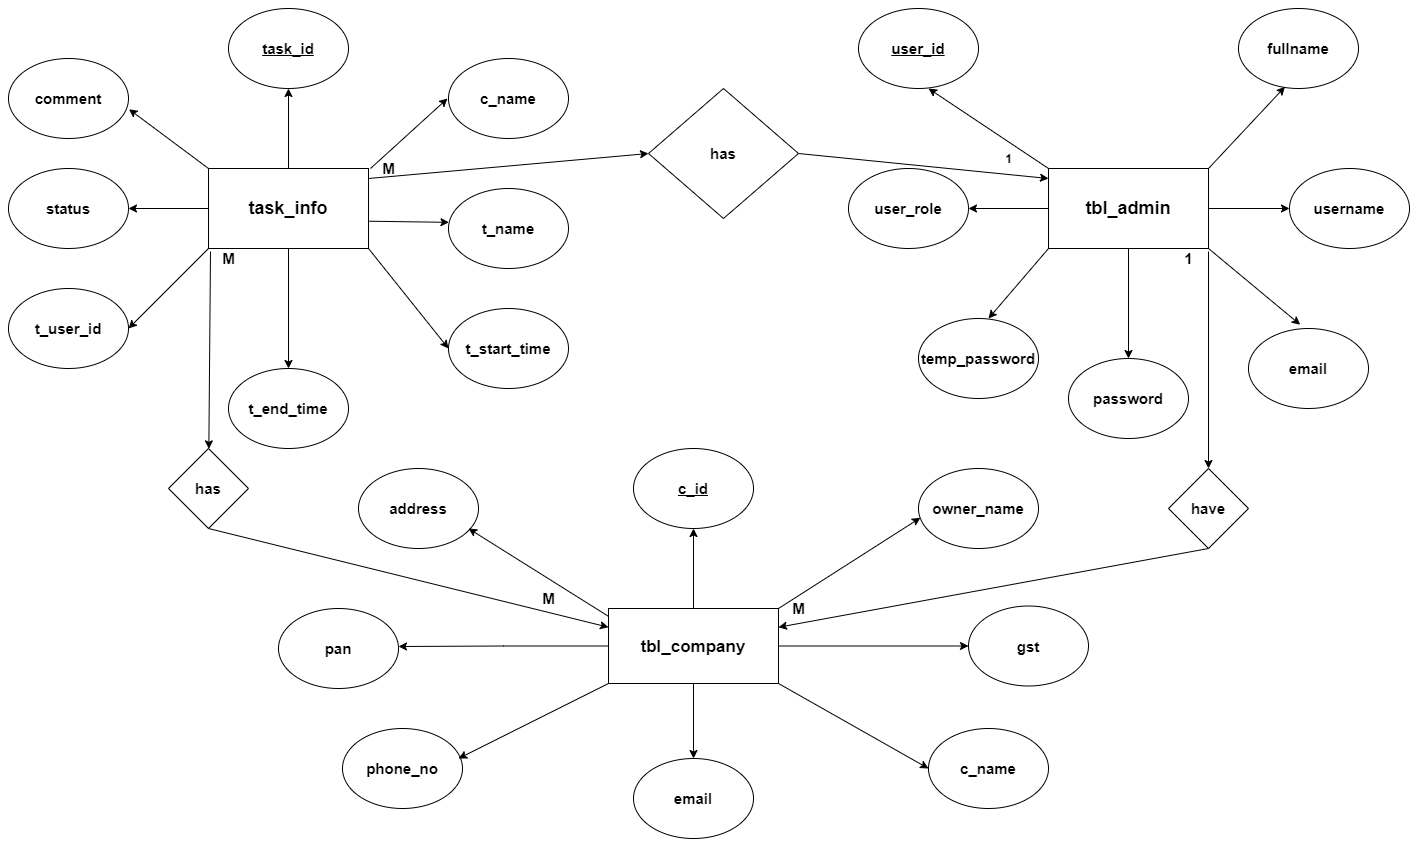

The diagram above was exported from draw.io. Its source (the exported page's mxGraphModel, read from the mxfile embedded in the PNG):
<mxGraphModel dx="2359" dy="688" grid="1" gridSize="10" guides="1" tooltips="1" connect="1" arrows="1" fold="1" page="1" pageScale="1" pageWidth="827" pageHeight="1169" math="0" shadow="0">
  <root>
    <mxCell id="0" />
    <mxCell id="1" parent="0" />
    <mxCell id="YiQ184XA0WgkEoEx1YJ6-11" style="edgeStyle=orthogonalEdgeStyle;rounded=0;orthogonalLoop=1;jettySize=auto;html=1;exitX=0.5;exitY=1;exitDx=0;exitDy=0;entryX=0.5;entryY=0;entryDx=0;entryDy=0;" edge="1" parent="1" source="YiQ184XA0WgkEoEx1YJ6-1" target="YiQ184XA0WgkEoEx1YJ6-10">
      <mxGeometry relative="1" as="geometry" />
    </mxCell>
    <mxCell id="YiQ184XA0WgkEoEx1YJ6-17" style="edgeStyle=orthogonalEdgeStyle;rounded=0;orthogonalLoop=1;jettySize=auto;html=1;exitX=0.5;exitY=0;exitDx=0;exitDy=0;entryX=0.5;entryY=1;entryDx=0;entryDy=0;" edge="1" parent="1" source="YiQ184XA0WgkEoEx1YJ6-1" target="YiQ184XA0WgkEoEx1YJ6-4">
      <mxGeometry relative="1" as="geometry" />
    </mxCell>
    <mxCell id="YiQ184XA0WgkEoEx1YJ6-20" style="edgeStyle=orthogonalEdgeStyle;rounded=0;orthogonalLoop=1;jettySize=auto;html=1;exitX=0;exitY=0.5;exitDx=0;exitDy=0;entryX=1;entryY=0.5;entryDx=0;entryDy=0;" edge="1" parent="1" source="YiQ184XA0WgkEoEx1YJ6-1" target="YiQ184XA0WgkEoEx1YJ6-6">
      <mxGeometry relative="1" as="geometry" />
    </mxCell>
    <mxCell id="YiQ184XA0WgkEoEx1YJ6-1" value="&lt;b&gt;&lt;font style=&quot;font-size: 18px&quot;&gt;task_info&lt;/font&gt;&lt;/b&gt;" style="rounded=0;whiteSpace=wrap;html=1;" vertex="1" parent="1">
      <mxGeometry x="160" y="160" width="160" height="80" as="geometry" />
    </mxCell>
    <mxCell id="YiQ184XA0WgkEoEx1YJ6-3" value="&lt;b&gt;&lt;font style=&quot;font-size: 15px&quot;&gt;comment&lt;/font&gt;&lt;/b&gt;" style="ellipse;whiteSpace=wrap;html=1;" vertex="1" parent="1">
      <mxGeometry x="-40" y="50" width="120" height="80" as="geometry" />
    </mxCell>
    <mxCell id="YiQ184XA0WgkEoEx1YJ6-4" value="&lt;b&gt;&lt;u&gt;&lt;font style=&quot;font-size: 15px&quot;&gt;task_id&lt;/font&gt;&lt;/u&gt;&lt;/b&gt;" style="ellipse;whiteSpace=wrap;html=1;" vertex="1" parent="1">
      <mxGeometry x="180" width="120" height="80" as="geometry" />
    </mxCell>
    <mxCell id="YiQ184XA0WgkEoEx1YJ6-5" value="&lt;font style=&quot;font-size: 15px&quot;&gt;&lt;b&gt;c_name&lt;/b&gt;&lt;/font&gt;" style="ellipse;whiteSpace=wrap;html=1;" vertex="1" parent="1">
      <mxGeometry x="400" y="50" width="120" height="80" as="geometry" />
    </mxCell>
    <mxCell id="YiQ184XA0WgkEoEx1YJ6-6" value="&lt;b&gt;&lt;font style=&quot;font-size: 15px&quot;&gt;status&lt;/font&gt;&lt;/b&gt;" style="ellipse;whiteSpace=wrap;html=1;" vertex="1" parent="1">
      <mxGeometry x="-40" y="160" width="120" height="80" as="geometry" />
    </mxCell>
    <mxCell id="YiQ184XA0WgkEoEx1YJ6-7" value="&lt;b&gt;&lt;font style=&quot;font-size: 15px&quot;&gt;t_start_time&lt;/font&gt;&lt;/b&gt;" style="ellipse;whiteSpace=wrap;html=1;" vertex="1" parent="1">
      <mxGeometry x="400" y="300" width="120" height="80" as="geometry" />
    </mxCell>
    <mxCell id="YiQ184XA0WgkEoEx1YJ6-8" value="&lt;b&gt;&lt;font style=&quot;font-size: 15px&quot;&gt;t_name&lt;/font&gt;&lt;/b&gt;" style="ellipse;whiteSpace=wrap;html=1;" vertex="1" parent="1">
      <mxGeometry x="400" y="180" width="120" height="80" as="geometry" />
    </mxCell>
    <mxCell id="YiQ184XA0WgkEoEx1YJ6-9" value="&lt;b&gt;&lt;font style=&quot;font-size: 15px&quot;&gt;t_user_id&lt;/font&gt;&lt;/b&gt;" style="ellipse;whiteSpace=wrap;html=1;" vertex="1" parent="1">
      <mxGeometry x="-40" y="280" width="120" height="80" as="geometry" />
    </mxCell>
    <mxCell id="YiQ184XA0WgkEoEx1YJ6-10" value="&lt;b&gt;&lt;font style=&quot;font-size: 15px&quot;&gt;t_end_time&lt;/font&gt;&lt;/b&gt;" style="ellipse;whiteSpace=wrap;html=1;" vertex="1" parent="1">
      <mxGeometry x="180" y="360" width="120" height="80" as="geometry" />
    </mxCell>
    <mxCell id="YiQ184XA0WgkEoEx1YJ6-14" value="" style="endArrow=classic;html=1;exitX=1.003;exitY=0.659;exitDx=0;exitDy=0;exitPerimeter=0;entryX=0.004;entryY=0.423;entryDx=0;entryDy=0;entryPerimeter=0;" edge="1" parent="1" source="YiQ184XA0WgkEoEx1YJ6-1" target="YiQ184XA0WgkEoEx1YJ6-8">
      <mxGeometry width="50" height="50" relative="1" as="geometry">
        <mxPoint x="330" y="250" as="sourcePoint" />
        <mxPoint x="410" y="370" as="targetPoint" />
      </mxGeometry>
    </mxCell>
    <mxCell id="YiQ184XA0WgkEoEx1YJ6-16" value="" style="endArrow=classic;html=1;exitX=1;exitY=1;exitDx=0;exitDy=0;entryX=0;entryY=0.5;entryDx=0;entryDy=0;" edge="1" parent="1" source="YiQ184XA0WgkEoEx1YJ6-1" target="YiQ184XA0WgkEoEx1YJ6-7">
      <mxGeometry width="50" height="50" relative="1" as="geometry">
        <mxPoint x="330.48" y="222.72000000000003" as="sourcePoint" />
        <mxPoint x="410.48" y="223.84000000000003" as="targetPoint" />
      </mxGeometry>
    </mxCell>
    <mxCell id="YiQ184XA0WgkEoEx1YJ6-19" value="" style="endArrow=classic;html=1;" edge="1" parent="1">
      <mxGeometry width="50" height="50" relative="1" as="geometry">
        <mxPoint x="322" y="160" as="sourcePoint" />
        <mxPoint x="399" y="90" as="targetPoint" />
      </mxGeometry>
    </mxCell>
    <mxCell id="YiQ184XA0WgkEoEx1YJ6-21" value="" style="endArrow=classic;html=1;exitX=1;exitY=1;exitDx=0;exitDy=0;entryX=1;entryY=0.5;entryDx=0;entryDy=0;" edge="1" parent="1" target="YiQ184XA0WgkEoEx1YJ6-9">
      <mxGeometry width="50" height="50" relative="1" as="geometry">
        <mxPoint x="160" y="240" as="sourcePoint" />
        <mxPoint x="240" y="340" as="targetPoint" />
      </mxGeometry>
    </mxCell>
    <mxCell id="YiQ184XA0WgkEoEx1YJ6-22" value="" style="endArrow=classic;html=1;exitX=0;exitY=0;exitDx=0;exitDy=0;entryX=1.004;entryY=0.634;entryDx=0;entryDy=0;entryPerimeter=0;" edge="1" parent="1" source="YiQ184XA0WgkEoEx1YJ6-1" target="YiQ184XA0WgkEoEx1YJ6-3">
      <mxGeometry width="50" height="50" relative="1" as="geometry">
        <mxPoint x="332" y="170" as="sourcePoint" />
        <mxPoint x="409" y="100" as="targetPoint" />
      </mxGeometry>
    </mxCell>
    <mxCell id="YiQ184XA0WgkEoEx1YJ6-33" style="edgeStyle=orthogonalEdgeStyle;rounded=0;orthogonalLoop=1;jettySize=auto;html=1;exitX=0;exitY=0.5;exitDx=0;exitDy=0;entryX=1;entryY=0.5;entryDx=0;entryDy=0;" edge="1" parent="1" source="YiQ184XA0WgkEoEx1YJ6-24" target="YiQ184XA0WgkEoEx1YJ6-29">
      <mxGeometry relative="1" as="geometry" />
    </mxCell>
    <mxCell id="YiQ184XA0WgkEoEx1YJ6-34" style="edgeStyle=orthogonalEdgeStyle;rounded=0;orthogonalLoop=1;jettySize=auto;html=1;exitX=1;exitY=0.5;exitDx=0;exitDy=0;entryX=0;entryY=0.5;entryDx=0;entryDy=0;" edge="1" parent="1" source="YiQ184XA0WgkEoEx1YJ6-24" target="YiQ184XA0WgkEoEx1YJ6-26">
      <mxGeometry relative="1" as="geometry" />
    </mxCell>
    <mxCell id="YiQ184XA0WgkEoEx1YJ6-58" style="edgeStyle=orthogonalEdgeStyle;rounded=0;orthogonalLoop=1;jettySize=auto;html=1;exitX=0.5;exitY=1;exitDx=0;exitDy=0;" edge="1" parent="1" source="YiQ184XA0WgkEoEx1YJ6-24">
      <mxGeometry relative="1" as="geometry">
        <mxPoint x="1080" y="350" as="targetPoint" />
      </mxGeometry>
    </mxCell>
    <mxCell id="YiQ184XA0WgkEoEx1YJ6-24" value="&lt;span style=&quot;font-size: 18px&quot;&gt;&lt;b&gt;tbl_admin&lt;/b&gt;&lt;/span&gt;" style="rounded=0;whiteSpace=wrap;html=1;" vertex="1" parent="1">
      <mxGeometry x="1000" y="160" width="160" height="80" as="geometry" />
    </mxCell>
    <mxCell id="YiQ184XA0WgkEoEx1YJ6-25" value="&lt;b&gt;&lt;font style=&quot;font-size: 15px&quot;&gt;&lt;u&gt;user_id&lt;/u&gt;&lt;/font&gt;&lt;/b&gt;" style="ellipse;whiteSpace=wrap;html=1;" vertex="1" parent="1">
      <mxGeometry x="810" width="120" height="80" as="geometry" />
    </mxCell>
    <mxCell id="YiQ184XA0WgkEoEx1YJ6-26" value="&lt;font style=&quot;font-size: 15px&quot;&gt;&lt;b&gt;username&lt;/b&gt;&lt;/font&gt;" style="ellipse;whiteSpace=wrap;html=1;" vertex="1" parent="1">
      <mxGeometry x="1241" y="160" width="120" height="80" as="geometry" />
    </mxCell>
    <mxCell id="YiQ184XA0WgkEoEx1YJ6-27" value="&lt;b&gt;&lt;font style=&quot;font-size: 15px&quot;&gt;email&lt;/font&gt;&lt;/b&gt;" style="ellipse;whiteSpace=wrap;html=1;" vertex="1" parent="1">
      <mxGeometry x="1200" y="320" width="120" height="80" as="geometry" />
    </mxCell>
    <mxCell id="YiQ184XA0WgkEoEx1YJ6-28" value="&lt;b&gt;&lt;font style=&quot;font-size: 15px&quot;&gt;temp_password&lt;/font&gt;&lt;/b&gt;" style="ellipse;whiteSpace=wrap;html=1;" vertex="1" parent="1">
      <mxGeometry x="870" y="310" width="120" height="80" as="geometry" />
    </mxCell>
    <mxCell id="YiQ184XA0WgkEoEx1YJ6-29" value="&lt;b&gt;&lt;font style=&quot;font-size: 15px&quot;&gt;user_role&lt;/font&gt;&lt;/b&gt;" style="ellipse;whiteSpace=wrap;html=1;" vertex="1" parent="1">
      <mxGeometry x="800" y="160" width="120" height="80" as="geometry" />
    </mxCell>
    <mxCell id="YiQ184XA0WgkEoEx1YJ6-31" value="" style="endArrow=classic;html=1;exitX=0;exitY=1;exitDx=0;exitDy=0;" edge="1" parent="1" source="YiQ184XA0WgkEoEx1YJ6-24">
      <mxGeometry width="50" height="50" relative="1" as="geometry">
        <mxPoint x="330" y="250" as="sourcePoint" />
        <mxPoint x="940" y="310" as="targetPoint" />
      </mxGeometry>
    </mxCell>
    <mxCell id="YiQ184XA0WgkEoEx1YJ6-32" value="" style="endArrow=classic;html=1;exitX=1;exitY=1;exitDx=0;exitDy=0;entryX=0.431;entryY=-0.047;entryDx=0;entryDy=0;entryPerimeter=0;" edge="1" parent="1" source="YiQ184XA0WgkEoEx1YJ6-24" target="YiQ184XA0WgkEoEx1YJ6-27">
      <mxGeometry width="50" height="50" relative="1" as="geometry">
        <mxPoint x="1010" y="250" as="sourcePoint" />
        <mxPoint x="950" y="320" as="targetPoint" />
      </mxGeometry>
    </mxCell>
    <mxCell id="YiQ184XA0WgkEoEx1YJ6-48" style="edgeStyle=orthogonalEdgeStyle;rounded=0;orthogonalLoop=1;jettySize=auto;html=1;exitX=0.5;exitY=0;exitDx=0;exitDy=0;entryX=0.5;entryY=1;entryDx=0;entryDy=0;" edge="1" parent="1" source="YiQ184XA0WgkEoEx1YJ6-36" target="YiQ184XA0WgkEoEx1YJ6-37">
      <mxGeometry relative="1" as="geometry" />
    </mxCell>
    <mxCell id="YiQ184XA0WgkEoEx1YJ6-49" style="edgeStyle=orthogonalEdgeStyle;rounded=0;orthogonalLoop=1;jettySize=auto;html=1;exitX=0.5;exitY=1;exitDx=0;exitDy=0;" edge="1" parent="1" source="YiQ184XA0WgkEoEx1YJ6-36">
      <mxGeometry relative="1" as="geometry">
        <mxPoint x="645" y="750" as="targetPoint" />
      </mxGeometry>
    </mxCell>
    <mxCell id="YiQ184XA0WgkEoEx1YJ6-67" style="edgeStyle=orthogonalEdgeStyle;rounded=0;orthogonalLoop=1;jettySize=auto;html=1;exitX=1;exitY=0.5;exitDx=0;exitDy=0;entryX=0;entryY=0.5;entryDx=0;entryDy=0;" edge="1" parent="1" source="YiQ184XA0WgkEoEx1YJ6-36" target="YiQ184XA0WgkEoEx1YJ6-66">
      <mxGeometry relative="1" as="geometry" />
    </mxCell>
    <mxCell id="YiQ184XA0WgkEoEx1YJ6-70" style="edgeStyle=orthogonalEdgeStyle;rounded=0;orthogonalLoop=1;jettySize=auto;html=1;exitX=0;exitY=0.5;exitDx=0;exitDy=0;" edge="1" parent="1" source="YiQ184XA0WgkEoEx1YJ6-36">
      <mxGeometry relative="1" as="geometry">
        <mxPoint x="350" y="638" as="targetPoint" />
      </mxGeometry>
    </mxCell>
    <mxCell id="YiQ184XA0WgkEoEx1YJ6-36" value="&lt;font style=&quot;font-size: 17px&quot;&gt;&lt;b&gt;tbl_company&lt;/b&gt;&lt;/font&gt;" style="rounded=0;whiteSpace=wrap;html=1;" vertex="1" parent="1">
      <mxGeometry x="560" y="600" width="170" height="75" as="geometry" />
    </mxCell>
    <mxCell id="YiQ184XA0WgkEoEx1YJ6-37" value="&lt;b&gt;&lt;font style=&quot;font-size: 15px&quot;&gt;&lt;u&gt;c_id&lt;/u&gt;&lt;/font&gt;&lt;/b&gt;" style="ellipse;whiteSpace=wrap;html=1;" vertex="1" parent="1">
      <mxGeometry x="585" y="440" width="120" height="80" as="geometry" />
    </mxCell>
    <mxCell id="YiQ184XA0WgkEoEx1YJ6-38" value="&lt;b&gt;&lt;font style=&quot;font-size: 15px&quot;&gt;email&lt;/font&gt;&lt;/b&gt;" style="ellipse;whiteSpace=wrap;html=1;" vertex="1" parent="1">
      <mxGeometry x="585" y="750" width="120" height="80" as="geometry" />
    </mxCell>
    <mxCell id="YiQ184XA0WgkEoEx1YJ6-39" value="&lt;font style=&quot;font-size: 15px&quot;&gt;&lt;b&gt;address&lt;/b&gt;&lt;/font&gt;" style="ellipse;whiteSpace=wrap;html=1;" vertex="1" parent="1">
      <mxGeometry x="310" y="460" width="120" height="80" as="geometry" />
    </mxCell>
    <mxCell id="YiQ184XA0WgkEoEx1YJ6-40" value="&lt;b&gt;&lt;font style=&quot;font-size: 15px&quot;&gt;phone_no&lt;/font&gt;&lt;/b&gt;" style="ellipse;whiteSpace=wrap;html=1;" vertex="1" parent="1">
      <mxGeometry x="294" y="720" width="120" height="80" as="geometry" />
    </mxCell>
    <mxCell id="YiQ184XA0WgkEoEx1YJ6-41" value="&lt;font style=&quot;font-size: 15px&quot;&gt;&lt;b&gt;c_name&lt;/b&gt;&lt;/font&gt;" style="ellipse;whiteSpace=wrap;html=1;" vertex="1" parent="1">
      <mxGeometry x="880" y="720" width="120" height="80" as="geometry" />
    </mxCell>
    <mxCell id="YiQ184XA0WgkEoEx1YJ6-42" value="&lt;b&gt;&lt;font style=&quot;font-size: 15px&quot;&gt;owner_name&lt;/font&gt;&lt;/b&gt;" style="ellipse;whiteSpace=wrap;html=1;" vertex="1" parent="1">
      <mxGeometry x="870" y="460" width="120" height="80" as="geometry" />
    </mxCell>
    <mxCell id="YiQ184XA0WgkEoEx1YJ6-52" value="" style="endArrow=classic;html=1;exitX=0;exitY=1;exitDx=0;exitDy=0;entryX=0.967;entryY=0.375;entryDx=0;entryDy=0;entryPerimeter=0;" edge="1" parent="1" source="YiQ184XA0WgkEoEx1YJ6-36" target="YiQ184XA0WgkEoEx1YJ6-40">
      <mxGeometry width="50" height="50" relative="1" as="geometry">
        <mxPoint x="560" y="640" as="sourcePoint" />
        <mxPoint x="480" y="710" as="targetPoint" />
      </mxGeometry>
    </mxCell>
    <mxCell id="YiQ184XA0WgkEoEx1YJ6-53" value="" style="endArrow=classic;html=1;exitX=-0.004;exitY=0.099;exitDx=0;exitDy=0;exitPerimeter=0;" edge="1" parent="1" source="YiQ184XA0WgkEoEx1YJ6-36">
      <mxGeometry width="50" height="50" relative="1" as="geometry">
        <mxPoint x="570" y="650" as="sourcePoint" />
        <mxPoint x="420" y="520" as="targetPoint" />
      </mxGeometry>
    </mxCell>
    <mxCell id="YiQ184XA0WgkEoEx1YJ6-55" value="" style="endArrow=classic;html=1;exitX=1;exitY=1;exitDx=0;exitDy=0;entryX=0;entryY=0.5;entryDx=0;entryDy=0;" edge="1" parent="1" source="YiQ184XA0WgkEoEx1YJ6-36" target="YiQ184XA0WgkEoEx1YJ6-41">
      <mxGeometry width="50" height="50" relative="1" as="geometry">
        <mxPoint x="570" y="685" as="sourcePoint" />
        <mxPoint x="480.03999999999996" y="720" as="targetPoint" />
      </mxGeometry>
    </mxCell>
    <mxCell id="YiQ184XA0WgkEoEx1YJ6-56" value="" style="endArrow=classic;html=1;exitX=1;exitY=0;exitDx=0;exitDy=0;entryX=0.016;entryY=0.616;entryDx=0;entryDy=0;entryPerimeter=0;" edge="1" parent="1" source="YiQ184XA0WgkEoEx1YJ6-36" target="YiQ184XA0WgkEoEx1YJ6-42">
      <mxGeometry width="50" height="50" relative="1" as="geometry">
        <mxPoint x="569.3200000000002" y="617.425" as="sourcePoint" />
        <mxPoint x="470" y="570" as="targetPoint" />
      </mxGeometry>
    </mxCell>
    <mxCell id="YiQ184XA0WgkEoEx1YJ6-57" value="&lt;b&gt;&lt;font style=&quot;font-size: 15px&quot;&gt;password&lt;/font&gt;&lt;/b&gt;" style="ellipse;whiteSpace=wrap;html=1;" vertex="1" parent="1">
      <mxGeometry x="1020" y="350" width="120" height="80" as="geometry" />
    </mxCell>
    <mxCell id="YiQ184XA0WgkEoEx1YJ6-60" value="&lt;b&gt;&lt;font style=&quot;font-size: 15px&quot;&gt;fullname&lt;/font&gt;&lt;/b&gt;" style="ellipse;whiteSpace=wrap;html=1;" vertex="1" parent="1">
      <mxGeometry x="1190" width="120" height="80" as="geometry" />
    </mxCell>
    <mxCell id="YiQ184XA0WgkEoEx1YJ6-64" value="" style="endArrow=classic;html=1;exitX=0;exitY=0;exitDx=0;exitDy=0;" edge="1" parent="1" source="YiQ184XA0WgkEoEx1YJ6-24">
      <mxGeometry width="50" height="50" relative="1" as="geometry">
        <mxPoint x="930" y="160" as="sourcePoint" />
        <mxPoint x="880" y="80" as="targetPoint" />
      </mxGeometry>
    </mxCell>
    <mxCell id="YiQ184XA0WgkEoEx1YJ6-65" value="" style="endArrow=classic;html=1;exitX=1;exitY=0;exitDx=0;exitDy=0;entryX=0.387;entryY=0.979;entryDx=0;entryDy=0;entryPerimeter=0;" edge="1" parent="1" source="YiQ184XA0WgkEoEx1YJ6-24" target="YiQ184XA0WgkEoEx1YJ6-60">
      <mxGeometry width="50" height="50" relative="1" as="geometry">
        <mxPoint x="1010" y="170" as="sourcePoint" />
        <mxPoint x="940" y="90" as="targetPoint" />
      </mxGeometry>
    </mxCell>
    <mxCell id="YiQ184XA0WgkEoEx1YJ6-66" value="&lt;span style=&quot;font-size: 15px&quot;&gt;&lt;b&gt;gst&lt;/b&gt;&lt;/span&gt;" style="ellipse;whiteSpace=wrap;html=1;" vertex="1" parent="1">
      <mxGeometry x="920" y="597.5" width="120" height="80" as="geometry" />
    </mxCell>
    <mxCell id="YiQ184XA0WgkEoEx1YJ6-68" value="&lt;font style=&quot;font-size: 15px&quot;&gt;&lt;b&gt;pan&lt;/b&gt;&lt;/font&gt;" style="ellipse;whiteSpace=wrap;html=1;" vertex="1" parent="1">
      <mxGeometry x="230" y="600" width="120" height="80" as="geometry" />
    </mxCell>
    <mxCell id="YiQ184XA0WgkEoEx1YJ6-71" value="" style="endArrow=classic;html=1;" edge="1" parent="1" target="YiQ184XA0WgkEoEx1YJ6-72">
      <mxGeometry width="50" height="50" relative="1" as="geometry">
        <mxPoint x="162" y="243" as="sourcePoint" />
        <mxPoint x="170" y="510" as="targetPoint" />
      </mxGeometry>
    </mxCell>
    <mxCell id="YiQ184XA0WgkEoEx1YJ6-72" value="&lt;font style=&quot;font-size: 15px&quot;&gt;&lt;b&gt;has&lt;/b&gt;&lt;/font&gt;" style="rhombus;whiteSpace=wrap;html=1;" vertex="1" parent="1">
      <mxGeometry x="120" y="440" width="80" height="80" as="geometry" />
    </mxCell>
    <mxCell id="YiQ184XA0WgkEoEx1YJ6-74" value="" style="endArrow=classic;html=1;exitX=0.5;exitY=1;exitDx=0;exitDy=0;entryX=0;entryY=0.25;entryDx=0;entryDy=0;" edge="1" parent="1" source="YiQ184XA0WgkEoEx1YJ6-72" target="YiQ184XA0WgkEoEx1YJ6-36">
      <mxGeometry width="50" height="50" relative="1" as="geometry">
        <mxPoint x="640" y="350" as="sourcePoint" />
        <mxPoint x="690" y="300" as="targetPoint" />
      </mxGeometry>
    </mxCell>
    <mxCell id="YiQ184XA0WgkEoEx1YJ6-75" value="&lt;b&gt;&lt;font style=&quot;font-size: 15px&quot;&gt;M&lt;/font&gt;&lt;/b&gt;" style="text;html=1;align=center;verticalAlign=middle;resizable=0;points=[];autosize=1;strokeColor=none;" vertex="1" parent="1">
      <mxGeometry x="485" y="580" width="30" height="20" as="geometry" />
    </mxCell>
    <mxCell id="YiQ184XA0WgkEoEx1YJ6-77" value="&lt;b&gt;&lt;font style=&quot;font-size: 15px&quot;&gt;M&lt;/font&gt;&lt;/b&gt;" style="text;html=1;align=center;verticalAlign=middle;resizable=0;points=[];autosize=1;strokeColor=none;" vertex="1" parent="1">
      <mxGeometry x="165" y="240" width="30" height="20" as="geometry" />
    </mxCell>
    <mxCell id="YiQ184XA0WgkEoEx1YJ6-79" value="" style="endArrow=classic;html=1;" edge="1" parent="1" target="YiQ184XA0WgkEoEx1YJ6-80">
      <mxGeometry width="50" height="50" relative="1" as="geometry">
        <mxPoint x="1160" y="243" as="sourcePoint" />
        <mxPoint x="1160" y="500" as="targetPoint" />
      </mxGeometry>
    </mxCell>
    <mxCell id="YiQ184XA0WgkEoEx1YJ6-80" value="&lt;b&gt;&lt;font style=&quot;font-size: 15px&quot;&gt;have&lt;/font&gt;&lt;/b&gt;" style="rhombus;whiteSpace=wrap;html=1;" vertex="1" parent="1">
      <mxGeometry x="1120" y="460" width="80" height="80" as="geometry" />
    </mxCell>
    <mxCell id="YiQ184XA0WgkEoEx1YJ6-81" value="" style="endArrow=classic;html=1;exitX=0.5;exitY=1;exitDx=0;exitDy=0;entryX=1;entryY=0.25;entryDx=0;entryDy=0;" edge="1" parent="1" source="YiQ184XA0WgkEoEx1YJ6-80" target="YiQ184XA0WgkEoEx1YJ6-36">
      <mxGeometry width="50" height="50" relative="1" as="geometry">
        <mxPoint x="640" y="470" as="sourcePoint" />
        <mxPoint x="690" y="420" as="targetPoint" />
      </mxGeometry>
    </mxCell>
    <mxCell id="YiQ184XA0WgkEoEx1YJ6-82" value="&lt;b&gt;&lt;font style=&quot;font-size: 15px&quot;&gt;M&lt;/font&gt;&lt;/b&gt;" style="text;html=1;align=center;verticalAlign=middle;resizable=0;points=[];autosize=1;strokeColor=none;" vertex="1" parent="1">
      <mxGeometry x="735" y="590" width="30" height="20" as="geometry" />
    </mxCell>
    <mxCell id="YiQ184XA0WgkEoEx1YJ6-83" value="&lt;b&gt;&lt;font style=&quot;font-size: 15px&quot;&gt;1&lt;/font&gt;&lt;/b&gt;" style="text;html=1;align=center;verticalAlign=middle;resizable=0;points=[];autosize=1;strokeColor=none;" vertex="1" parent="1">
      <mxGeometry x="1130" y="240" width="20" height="20" as="geometry" />
    </mxCell>
    <mxCell id="YiQ184XA0WgkEoEx1YJ6-86" value="" style="endArrow=classic;html=1;exitX=1;exitY=0.125;exitDx=0;exitDy=0;exitPerimeter=0;entryX=0;entryY=0.5;entryDx=0;entryDy=0;" edge="1" parent="1" source="YiQ184XA0WgkEoEx1YJ6-1" target="YiQ184XA0WgkEoEx1YJ6-87">
      <mxGeometry width="50" height="50" relative="1" as="geometry">
        <mxPoint x="640" y="340" as="sourcePoint" />
        <mxPoint x="600" y="170" as="targetPoint" />
      </mxGeometry>
    </mxCell>
    <mxCell id="YiQ184XA0WgkEoEx1YJ6-87" value="&lt;b&gt;&lt;font style=&quot;font-size: 15px&quot;&gt;has&lt;/font&gt;&lt;/b&gt;" style="rhombus;whiteSpace=wrap;html=1;" vertex="1" parent="1">
      <mxGeometry x="600" y="80" width="150" height="130" as="geometry" />
    </mxCell>
    <mxCell id="YiQ184XA0WgkEoEx1YJ6-89" value="" style="endArrow=classic;html=1;exitX=1;exitY=0.5;exitDx=0;exitDy=0;" edge="1" parent="1" source="YiQ184XA0WgkEoEx1YJ6-87">
      <mxGeometry width="50" height="50" relative="1" as="geometry">
        <mxPoint x="980" y="140" as="sourcePoint" />
        <mxPoint x="1000" y="170" as="targetPoint" />
      </mxGeometry>
    </mxCell>
    <mxCell id="YiQ184XA0WgkEoEx1YJ6-90" value="&lt;b&gt;&lt;font style=&quot;font-size: 15px&quot;&gt;M&lt;/font&gt;&lt;/b&gt;" style="text;html=1;align=center;verticalAlign=middle;resizable=0;points=[];autosize=1;strokeColor=none;" vertex="1" parent="1">
      <mxGeometry x="325" y="150" width="30" height="20" as="geometry" />
    </mxCell>
    <mxCell id="YiQ184XA0WgkEoEx1YJ6-92" value="&lt;b&gt;1&lt;/b&gt;" style="text;html=1;align=center;verticalAlign=middle;resizable=0;points=[];autosize=1;strokeColor=none;" vertex="1" parent="1">
      <mxGeometry x="950" y="140" width="20" height="20" as="geometry" />
    </mxCell>
  </root>
</mxGraphModel>